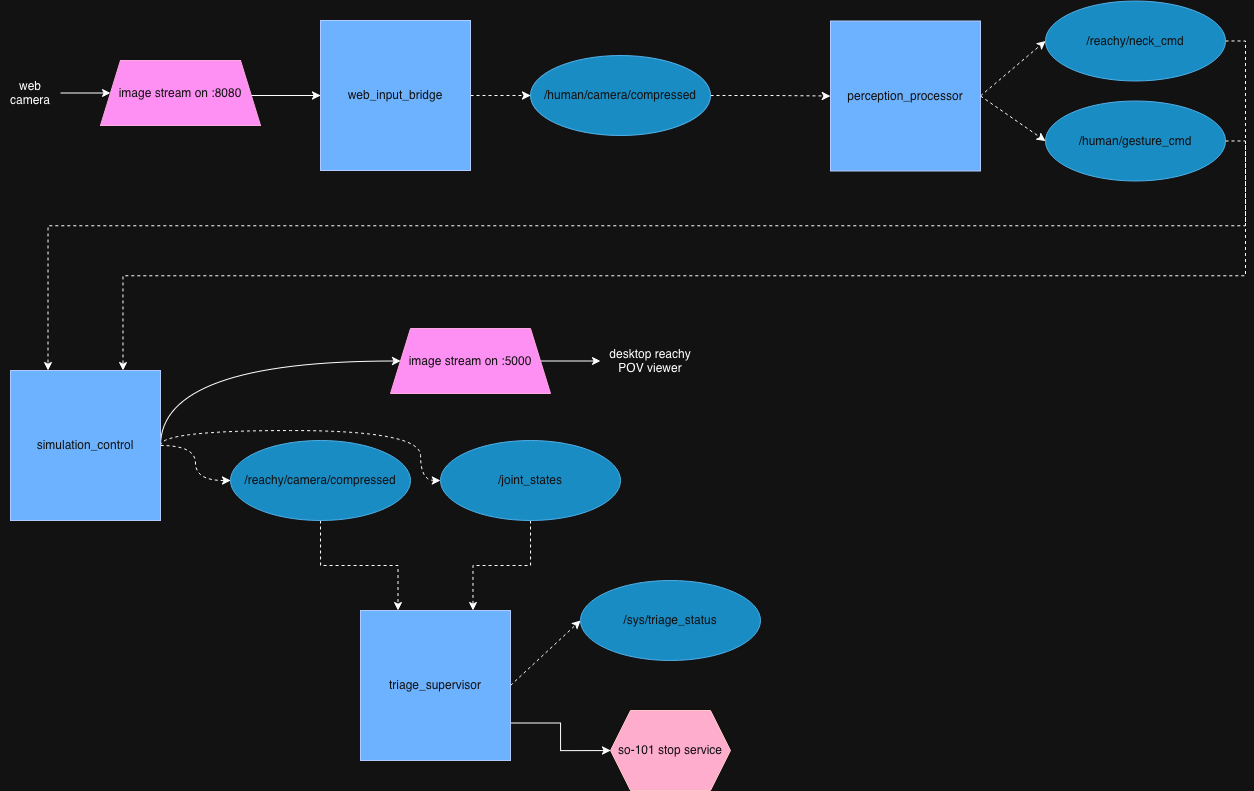

The diagram above was exported from draw.io. Its source (the exported page's mxGraphModel, read from the mxfile embedded in the PNG):
<mxGraphModel dx="1605" dy="1093" grid="1" gridSize="10" guides="1" tooltips="1" connect="1" arrows="1" fold="1" page="1" pageScale="1" pageWidth="850" pageHeight="1100" math="0" shadow="0">
  <root>
    <mxCell id="0" />
    <mxCell id="1" parent="0" />
    <mxCell id="CwQNAJx-ToHoO8aB3nwk-17" edge="1" parent="1" source="CwQNAJx-ToHoO8aB3nwk-1" style="edgeStyle=orthogonalEdgeStyle;rounded=0;orthogonalLoop=1;jettySize=auto;html=1;exitX=1;exitY=0.5;exitDx=0;exitDy=0;entryX=0;entryY=0.5;entryDx=0;entryDy=0;dashed=1;" target="CwQNAJx-ToHoO8aB3nwk-15">
      <mxGeometry relative="1" as="geometry" />
    </mxCell>
    <mxCell id="CwQNAJx-ToHoO8aB3nwk-1" parent="1" style="whiteSpace=wrap;html=1;aspect=fixed;fillColor=#0050ef;fontColor=#ffffff;strokeColor=#001DBC;" value="web_input_bridge" vertex="1">
      <mxGeometry height="150" width="150" x="350" y="50" as="geometry" />
    </mxCell>
    <mxCell id="CwQNAJx-ToHoO8aB3nwk-23" edge="1" parent="1" source="CwQNAJx-ToHoO8aB3nwk-3" style="rounded=0;orthogonalLoop=1;jettySize=auto;html=1;exitX=1;exitY=0.5;exitDx=0;exitDy=0;entryX=0;entryY=0.5;entryDx=0;entryDy=0;dashed=1;" target="CwQNAJx-ToHoO8aB3nwk-19">
      <mxGeometry relative="1" as="geometry" />
    </mxCell>
    <mxCell id="CwQNAJx-ToHoO8aB3nwk-24" edge="1" parent="1" source="CwQNAJx-ToHoO8aB3nwk-3" style="rounded=0;orthogonalLoop=1;jettySize=auto;html=1;exitX=1;exitY=0.5;exitDx=0;exitDy=0;entryX=0;entryY=0.5;entryDx=0;entryDy=0;dashed=1;" target="CwQNAJx-ToHoO8aB3nwk-20">
      <mxGeometry relative="1" as="geometry" />
    </mxCell>
    <mxCell id="CwQNAJx-ToHoO8aB3nwk-3" parent="1" style="whiteSpace=wrap;html=1;aspect=fixed;fillColor=#0050ef;fontColor=#ffffff;strokeColor=#001DBC;" value="perception_processor" vertex="1">
      <mxGeometry height="150" width="150" x="860" y="50.5" as="geometry" />
    </mxCell>
    <mxCell id="CwQNAJx-ToHoO8aB3nwk-34" edge="1" parent="1" source="CwQNAJx-ToHoO8aB3nwk-4" style="edgeStyle=orthogonalEdgeStyle;rounded=0;orthogonalLoop=1;jettySize=auto;html=1;exitX=1;exitY=0.5;exitDx=0;exitDy=0;entryX=0;entryY=0.5;entryDx=0;entryDy=0;curved=1;" target="CwQNAJx-ToHoO8aB3nwk-31">
      <mxGeometry relative="1" as="geometry">
        <Array as="points">
          <mxPoint x="190" y="390" />
        </Array>
      </mxGeometry>
    </mxCell>
    <mxCell id="CwQNAJx-ToHoO8aB3nwk-35" edge="1" parent="1" source="CwQNAJx-ToHoO8aB3nwk-4" style="edgeStyle=orthogonalEdgeStyle;rounded=0;orthogonalLoop=1;jettySize=auto;html=1;exitX=1;exitY=0.5;exitDx=0;exitDy=0;entryX=0;entryY=0.5;entryDx=0;entryDy=0;curved=1;dashed=1;" target="CwQNAJx-ToHoO8aB3nwk-29">
      <mxGeometry relative="1" as="geometry" />
    </mxCell>
    <mxCell id="CwQNAJx-ToHoO8aB3nwk-36" edge="1" parent="1" source="CwQNAJx-ToHoO8aB3nwk-4" style="edgeStyle=orthogonalEdgeStyle;rounded=0;orthogonalLoop=1;jettySize=auto;html=1;exitX=1;exitY=0.5;exitDx=0;exitDy=0;entryX=0;entryY=0.5;entryDx=0;entryDy=0;curved=1;dashed=1;" target="CwQNAJx-ToHoO8aB3nwk-30">
      <mxGeometry relative="1" as="geometry">
        <Array as="points">
          <mxPoint x="190" y="460" />
          <mxPoint x="449.99999999999994" y="460" />
          <mxPoint x="449.99999999999994" y="510" />
        </Array>
      </mxGeometry>
    </mxCell>
    <mxCell id="CwQNAJx-ToHoO8aB3nwk-4" parent="1" style="whiteSpace=wrap;html=1;aspect=fixed;fillColor=#0050ef;fontColor=#ffffff;strokeColor=#001DBC;" value="simulation_control" vertex="1">
      <mxGeometry height="150" width="150" x="40" y="400" as="geometry" />
    </mxCell>
    <mxCell id="CwQNAJx-ToHoO8aB3nwk-57" edge="1" parent="1" source="CwQNAJx-ToHoO8aB3nwk-5" style="rounded=0;orthogonalLoop=1;jettySize=auto;html=1;exitX=1;exitY=0.5;exitDx=0;exitDy=0;entryX=0;entryY=0.5;entryDx=0;entryDy=0;dashed=1;" target="CwQNAJx-ToHoO8aB3nwk-56">
      <mxGeometry relative="1" as="geometry" />
    </mxCell>
    <mxCell id="CwQNAJx-ToHoO8aB3nwk-59" edge="1" parent="1" source="CwQNAJx-ToHoO8aB3nwk-5" style="edgeStyle=orthogonalEdgeStyle;rounded=0;orthogonalLoop=1;jettySize=auto;html=1;exitX=1;exitY=0.75;exitDx=0;exitDy=0;entryX=0;entryY=0.5;entryDx=0;entryDy=0;" target="CwQNAJx-ToHoO8aB3nwk-58">
      <mxGeometry relative="1" as="geometry" />
    </mxCell>
    <mxCell id="CwQNAJx-ToHoO8aB3nwk-5" parent="1" style="whiteSpace=wrap;html=1;aspect=fixed;fillColor=#0050ef;fontColor=#ffffff;strokeColor=#001DBC;" value="triage_supervisor" vertex="1">
      <mxGeometry height="150" width="150" x="390" y="640" as="geometry" />
    </mxCell>
    <mxCell id="CwQNAJx-ToHoO8aB3nwk-10" edge="1" parent="1" style="endArrow=classic;html=1;rounded=0;exitX=1;exitY=0.5;exitDx=0;exitDy=0;entryX=0;entryY=0.5;entryDx=0;entryDy=0;" target="CwQNAJx-ToHoO8aB3nwk-1" value="">
      <mxGeometry height="50" relative="1" width="50" as="geometry">
        <mxPoint x="280" y="125" as="sourcePoint" />
        <mxPoint x="450" y="400" as="targetPoint" />
      </mxGeometry>
    </mxCell>
    <mxCell id="CwQNAJx-ToHoO8aB3nwk-13" parent="1" style="shape=trapezoid;perimeter=trapezoidPerimeter;whiteSpace=wrap;html=1;fixedSize=1;fillColor=#d80073;fontColor=#ffffff;strokeColor=#A50040;" value="image stream on :8080" vertex="1">
      <mxGeometry height="65" width="160" x="130" y="90" as="geometry" />
    </mxCell>
    <mxCell id="CwQNAJx-ToHoO8aB3nwk-41" edge="1" parent="1" source="CwQNAJx-ToHoO8aB3nwk-15" style="edgeStyle=orthogonalEdgeStyle;rounded=0;orthogonalLoop=1;jettySize=auto;html=1;exitX=1;exitY=0.5;exitDx=0;exitDy=0;entryX=0;entryY=0.5;entryDx=0;entryDy=0;dashed=1;" target="CwQNAJx-ToHoO8aB3nwk-3">
      <mxGeometry relative="1" as="geometry" />
    </mxCell>
    <mxCell id="CwQNAJx-ToHoO8aB3nwk-15" parent="1" style="ellipse;whiteSpace=wrap;html=1;fillColor=#1ba1e2;fontColor=#ffffff;strokeColor=#006EAF;" value="/human/camera/compressed" vertex="1">
      <mxGeometry height="80" width="180" x="560" y="85" as="geometry" />
    </mxCell>
    <mxCell id="CwQNAJx-ToHoO8aB3nwk-52" edge="1" parent="1" source="CwQNAJx-ToHoO8aB3nwk-19" style="edgeStyle=orthogonalEdgeStyle;rounded=0;orthogonalLoop=1;jettySize=auto;html=1;exitX=1;exitY=0.5;exitDx=0;exitDy=0;entryX=0.25;entryY=0;entryDx=0;entryDy=0;dashed=1;" target="CwQNAJx-ToHoO8aB3nwk-4">
      <mxGeometry relative="1" as="geometry" />
    </mxCell>
    <mxCell id="CwQNAJx-ToHoO8aB3nwk-19" parent="1" style="ellipse;whiteSpace=wrap;html=1;fillColor=#1ba1e2;fontColor=#ffffff;strokeColor=#006EAF;" value="/reachy/neck_cmd" vertex="1">
      <mxGeometry height="80" width="180" x="1075" y="30.5" as="geometry" />
    </mxCell>
    <mxCell id="CwQNAJx-ToHoO8aB3nwk-53" edge="1" parent="1" source="CwQNAJx-ToHoO8aB3nwk-20" style="edgeStyle=orthogonalEdgeStyle;rounded=0;orthogonalLoop=1;jettySize=auto;html=1;exitX=1;exitY=0.5;exitDx=0;exitDy=0;entryX=0.75;entryY=0;entryDx=0;entryDy=0;dashed=1;" target="CwQNAJx-ToHoO8aB3nwk-4">
      <mxGeometry relative="1" as="geometry" />
    </mxCell>
    <mxCell id="CwQNAJx-ToHoO8aB3nwk-20" parent="1" style="ellipse;whiteSpace=wrap;html=1;fillColor=#1ba1e2;fontColor=#ffffff;strokeColor=#006EAF;" value="/human/gesture_cmd" vertex="1">
      <mxGeometry height="80" width="180" x="1075" y="130.5" as="geometry" />
    </mxCell>
    <mxCell id="CwQNAJx-ToHoO8aB3nwk-54" edge="1" parent="1" source="CwQNAJx-ToHoO8aB3nwk-29" style="edgeStyle=orthogonalEdgeStyle;rounded=0;orthogonalLoop=1;jettySize=auto;html=1;exitX=0.5;exitY=1;exitDx=0;exitDy=0;entryX=0.25;entryY=0;entryDx=0;entryDy=0;dashed=1;" target="CwQNAJx-ToHoO8aB3nwk-5">
      <mxGeometry relative="1" as="geometry" />
    </mxCell>
    <mxCell id="CwQNAJx-ToHoO8aB3nwk-29" parent="1" style="ellipse;whiteSpace=wrap;html=1;fillColor=#1ba1e2;fontColor=#ffffff;strokeColor=#006EAF;" value="/reachy/camera/compressed" vertex="1">
      <mxGeometry height="80" width="180" x="260" y="470" as="geometry" />
    </mxCell>
    <mxCell id="CwQNAJx-ToHoO8aB3nwk-55" edge="1" parent="1" source="CwQNAJx-ToHoO8aB3nwk-30" style="edgeStyle=orthogonalEdgeStyle;rounded=0;orthogonalLoop=1;jettySize=auto;html=1;exitX=0.5;exitY=1;exitDx=0;exitDy=0;entryX=0.75;entryY=0;entryDx=0;entryDy=0;dashed=1;" target="CwQNAJx-ToHoO8aB3nwk-5">
      <mxGeometry relative="1" as="geometry" />
    </mxCell>
    <mxCell id="CwQNAJx-ToHoO8aB3nwk-30" parent="1" style="ellipse;whiteSpace=wrap;html=1;fillColor=#1ba1e2;fontColor=#ffffff;strokeColor=#006EAF;" value="/joint_states" vertex="1">
      <mxGeometry height="80" width="180" x="469.99999999999994" y="470" as="geometry" />
    </mxCell>
    <mxCell id="CwQNAJx-ToHoO8aB3nwk-40" edge="1" parent="1" source="CwQNAJx-ToHoO8aB3nwk-31" style="edgeStyle=orthogonalEdgeStyle;rounded=0;orthogonalLoop=1;jettySize=auto;html=1;exitX=1;exitY=0.5;exitDx=0;exitDy=0;" target="CwQNAJx-ToHoO8aB3nwk-39">
      <mxGeometry relative="1" as="geometry" />
    </mxCell>
    <mxCell id="CwQNAJx-ToHoO8aB3nwk-31" parent="1" style="shape=trapezoid;perimeter=trapezoidPerimeter;whiteSpace=wrap;html=1;fixedSize=1;fillColor=#d80073;fontColor=#ffffff;strokeColor=#A50040;" value="image stream on :5000" vertex="1">
      <mxGeometry height="65" width="160" x="419.99999999999994" y="358" as="geometry" />
    </mxCell>
    <mxCell id="CwQNAJx-ToHoO8aB3nwk-38" edge="1" parent="1" source="CwQNAJx-ToHoO8aB3nwk-37" style="edgeStyle=orthogonalEdgeStyle;rounded=0;orthogonalLoop=1;jettySize=auto;html=1;exitX=1;exitY=0.5;exitDx=0;exitDy=0;entryX=0;entryY=0.5;entryDx=0;entryDy=0;" target="CwQNAJx-ToHoO8aB3nwk-13">
      <mxGeometry relative="1" as="geometry" />
    </mxCell>
    <mxCell id="CwQNAJx-ToHoO8aB3nwk-37" parent="1" style="text;html=1;whiteSpace=wrap;strokeColor=none;fillColor=none;align=center;verticalAlign=middle;rounded=0;" value="web camera" vertex="1">
      <mxGeometry height="30" width="60" x="30" y="107.5" as="geometry" />
    </mxCell>
    <mxCell id="CwQNAJx-ToHoO8aB3nwk-39" parent="1" style="text;html=1;whiteSpace=wrap;strokeColor=none;fillColor=none;align=center;verticalAlign=middle;rounded=0;" value="desktop reachy POV viewer" vertex="1">
      <mxGeometry height="30" width="100" x="630" y="375.5" as="geometry" />
    </mxCell>
    <mxCell id="CwQNAJx-ToHoO8aB3nwk-56" parent="1" style="ellipse;whiteSpace=wrap;html=1;fillColor=#1ba1e2;fontColor=#ffffff;strokeColor=#006EAF;" value="/sys/triage_status" vertex="1">
      <mxGeometry height="80" width="180" x="610" y="610" as="geometry" />
    </mxCell>
    <mxCell id="CwQNAJx-ToHoO8aB3nwk-58" parent="1" style="shape=hexagon;perimeter=hexagonPerimeter2;whiteSpace=wrap;html=1;fixedSize=1;fillColor=#a20025;fontColor=#ffffff;strokeColor=#6F0000;" value="so-101 stop service" vertex="1">
      <mxGeometry height="80" width="120" x="640" y="740" as="geometry" />
    </mxCell>
  </root>
</mxGraphModel>